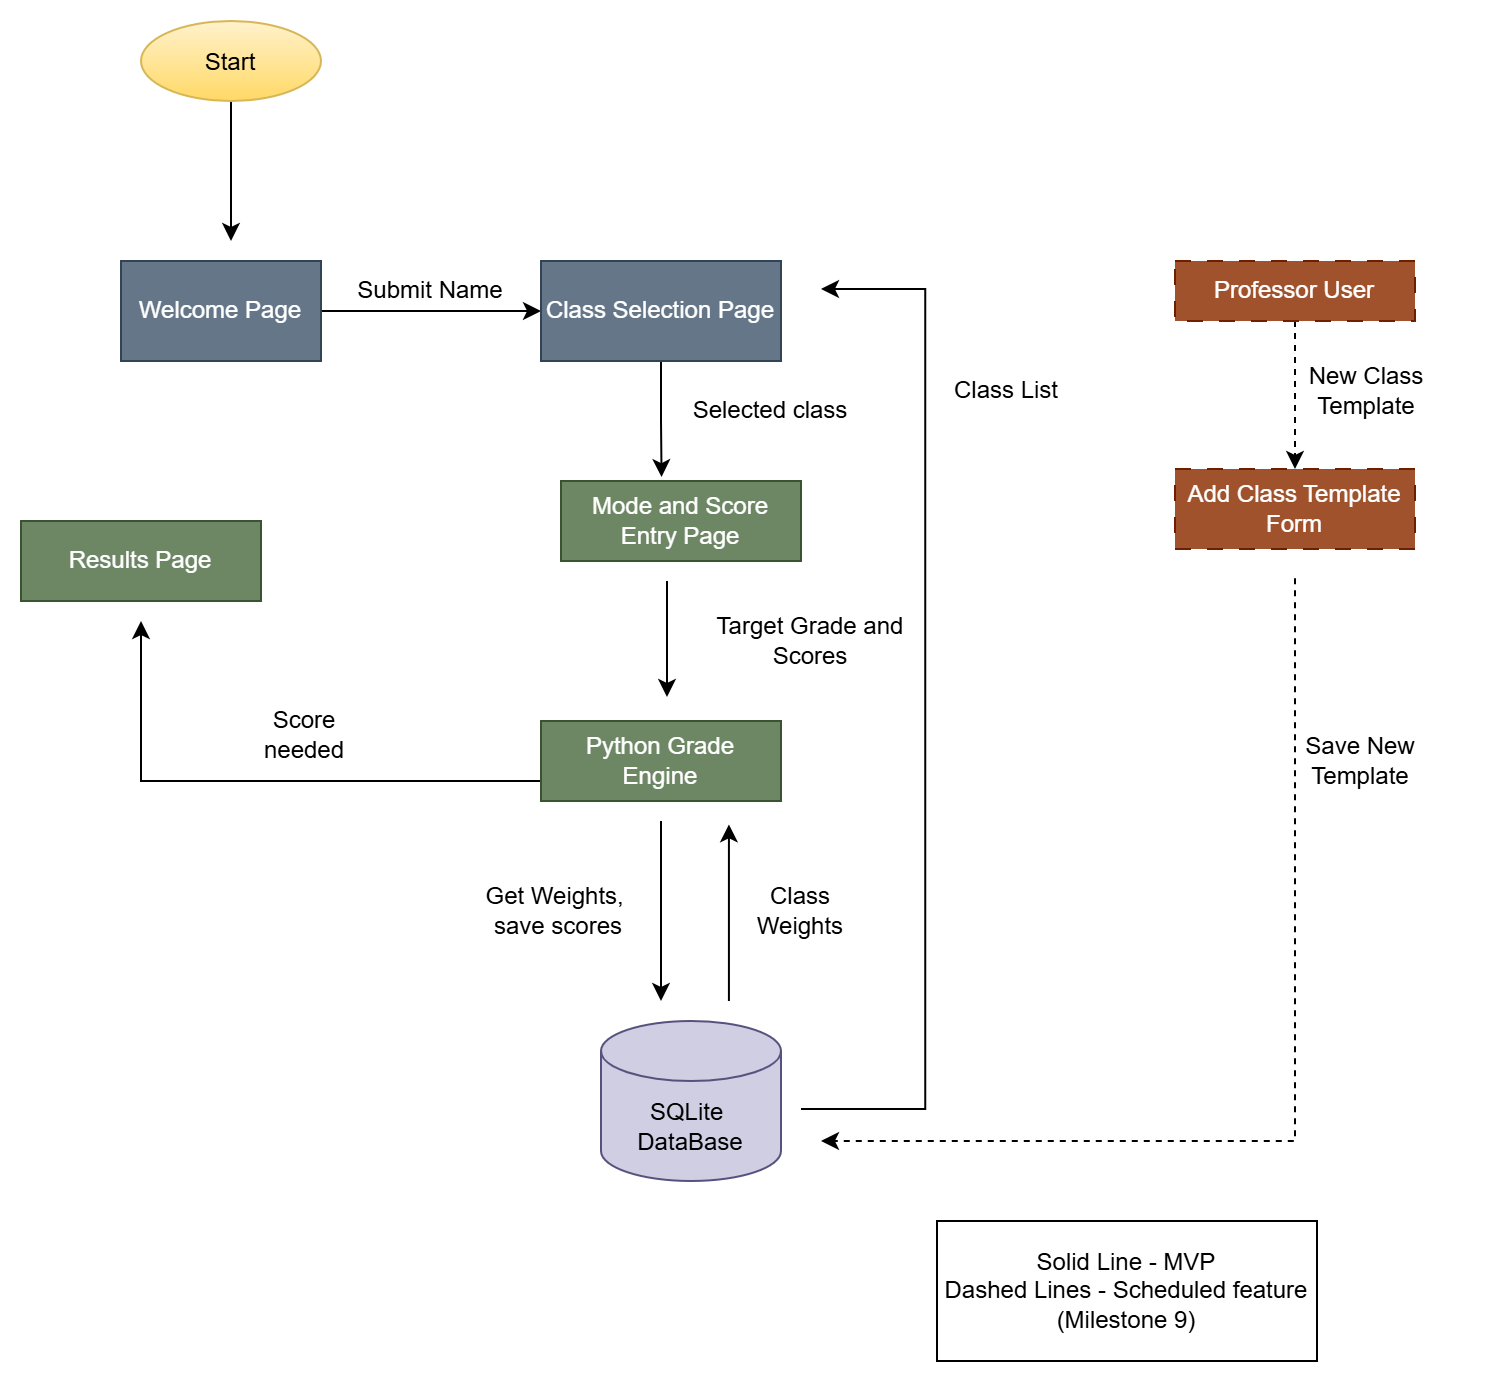

The diagram above was exported from draw.io. Its source (the exported page's mxGraphModel, read from the mxfile embedded in the PNG):
<mxGraphModel dx="1173" dy="702" grid="0" gridSize="10" guides="1" tooltips="1" connect="1" arrows="1" fold="1" page="1" pageScale="1" pageWidth="827" pageHeight="1169" math="0" shadow="0">
  <root>
    <mxCell id="0" />
    <mxCell id="1" parent="0" />
    <mxCell id="jBmBUcCRRw9CLhWtoxrZ-25" edge="1" parent="1" source="jBmBUcCRRw9CLhWtoxrZ-26" style="edgeStyle=orthogonalEdgeStyle;rounded=0;orthogonalLoop=1;jettySize=auto;html=1;defaultLabelBackgroundColor=page;" target="jBmBUcCRRw9CLhWtoxrZ-28" value="">
      <mxGeometry relative="1" as="geometry" />
    </mxCell>
    <mxCell id="jBmBUcCRRw9CLhWtoxrZ-26" parent="1" style="rounded=0;whiteSpace=wrap;html=1;fillColor=#647687;strokeColor=#314354;fontColor=#ffffff;" value="Welcome Page" vertex="1">
      <mxGeometry height="50" width="100" x="140" y="150" as="geometry" />
    </mxCell>
    <mxCell id="jBmBUcCRRw9CLhWtoxrZ-68" edge="1" parent="1" source="jBmBUcCRRw9CLhWtoxrZ-28" style="edgeStyle=orthogonalEdgeStyle;rounded=0;orthogonalLoop=1;jettySize=auto;html=1;defaultLabelBackgroundColor=page;entryX=0.419;entryY=-0.049;entryDx=0;entryDy=0;entryPerimeter=0;" target="jBmBUcCRRw9CLhWtoxrZ-60" value="">
      <mxGeometry relative="1" as="geometry" />
    </mxCell>
    <mxCell id="jBmBUcCRRw9CLhWtoxrZ-28" parent="1" style="rounded=0;whiteSpace=wrap;html=1;fillColor=#647687;fontColor=#ffffff;strokeColor=#314354;" value="Class Selection Page" vertex="1">
      <mxGeometry height="50" width="120" x="350" y="150" as="geometry" />
    </mxCell>
    <mxCell id="jBmBUcCRRw9CLhWtoxrZ-47" edge="1" parent="1" style="edgeStyle=orthogonalEdgeStyle;rounded=0;orthogonalLoop=1;jettySize=auto;html=1;defaultLabelBackgroundColor=page;" value="">
      <mxGeometry relative="1" as="geometry">
        <mxPoint x="350" y="410" as="sourcePoint" />
        <mxPoint x="150" y="329.9999999999999" as="targetPoint" />
      </mxGeometry>
    </mxCell>
    <mxCell id="jBmBUcCRRw9CLhWtoxrZ-29" parent="1" style="rounded=0;whiteSpace=wrap;html=1;fillColor=#6d8764;strokeColor=#3A5431;fontColor=#ffffff;" value="Python Grade&lt;div&gt;Engine&lt;/div&gt;" vertex="1">
      <mxGeometry height="40" width="120" x="350" y="380" as="geometry" />
    </mxCell>
    <mxCell id="jBmBUcCRRw9CLhWtoxrZ-30" parent="1" style="shape=cylinder3;whiteSpace=wrap;html=1;boundedLbl=1;backgroundOutline=1;size=15;fillColor=#d0cee2;strokeColor=#56517e;rounded=0;" value="SQLite&amp;nbsp;&lt;div&gt;DataBase&lt;/div&gt;" vertex="1">
      <mxGeometry height="80" width="90" x="380" y="530" as="geometry" />
    </mxCell>
    <mxCell id="jBmBUcCRRw9CLhWtoxrZ-31" parent="1" style="rounded=0;whiteSpace=wrap;html=1;dashed=1;dashPattern=8 8;fillColor=light-dark(#A0522D,#C6A569);strokeColor=light-dark(#6D1F00,#654F1B);fontColor=#ffffff;" value="Add Class Template&lt;div&gt;Form&lt;/div&gt;" vertex="1">
      <mxGeometry height="40" width="120" x="667" y="254" as="geometry" />
    </mxCell>
    <mxCell id="jBmBUcCRRw9CLhWtoxrZ-32" edge="1" parent="1" source="jBmBUcCRRw9CLhWtoxrZ-33" style="edgeStyle=orthogonalEdgeStyle;rounded=0;orthogonalLoop=1;jettySize=auto;html=1;defaultLabelBackgroundColor=page;dashed=1;" target="jBmBUcCRRw9CLhWtoxrZ-31" value="">
      <mxGeometry relative="1" as="geometry" />
    </mxCell>
    <mxCell id="jBmBUcCRRw9CLhWtoxrZ-33" parent="1" style="rounded=0;whiteSpace=wrap;html=1;dashed=1;dashPattern=8 8;fillColor=light-dark(#A0522D,#C6A569);strokeColor=light-dark(#6D1F00,#654F1B);fontColor=#ffffff;" value="Professor User" vertex="1">
      <mxGeometry height="30" width="120" x="667" y="150" as="geometry" />
    </mxCell>
    <mxCell id="jBmBUcCRRw9CLhWtoxrZ-34" parent="1" style="text;html=1;whiteSpace=wrap;strokeColor=none;fillColor=none;align=center;verticalAlign=middle;rounded=0;" value="Submit Name" vertex="1">
      <mxGeometry height="30" width="110" x="240" y="150" as="geometry" />
    </mxCell>
    <mxCell id="jBmBUcCRRw9CLhWtoxrZ-35" edge="1" parent="1" style="endArrow=classic;html=1;rounded=0;defaultLabelBackgroundColor=page;" value="">
      <mxGeometry height="50" relative="1" width="50" x="-0.0711" as="geometry">
        <Array as="points">
          <mxPoint x="410" y="460" />
        </Array>
        <mxPoint x="410" y="430" as="sourcePoint" />
        <mxPoint x="410" y="520" as="targetPoint" />
      </mxGeometry>
    </mxCell>
    <mxCell id="jBmBUcCRRw9CLhWtoxrZ-39" parent="1" style="text;html=1;whiteSpace=wrap;strokeColor=none;fillColor=none;align=center;verticalAlign=middle;rounded=0;" value="Get Weights,&amp;nbsp;&lt;div&gt;save scores&lt;/div&gt;" vertex="1">
      <mxGeometry height="30" width="110" x="304" y="460" as="geometry" />
    </mxCell>
    <mxCell id="jBmBUcCRRw9CLhWtoxrZ-40" edge="1" parent="1" style="edgeStyle=orthogonalEdgeStyle;rounded=0;orthogonalLoop=1;jettySize=auto;html=1;defaultLabelBackgroundColor=page;dashed=1;" value="">
      <mxGeometry relative="1" x="-0.5515" as="geometry">
        <Array as="points">
          <mxPoint x="727" y="590" />
        </Array>
        <mxPoint x="727" y="308.61" as="sourcePoint" />
        <mxPoint x="490" y="590" as="targetPoint" />
      </mxGeometry>
    </mxCell>
    <mxCell id="jBmBUcCRRw9CLhWtoxrZ-41" parent="1" style="text;html=1;whiteSpace=wrap;strokeColor=none;fillColor=none;align=center;verticalAlign=middle;rounded=0;" value="Save New&lt;div&gt;Template&lt;/div&gt;" vertex="1">
      <mxGeometry height="30" width="110" x="705" y="385" as="geometry" />
    </mxCell>
    <mxCell id="jBmBUcCRRw9CLhWtoxrZ-42" parent="1" style="text;html=1;whiteSpace=wrap;strokeColor=none;fillColor=none;align=center;verticalAlign=middle;rounded=0;" value="New Class Template" vertex="1">
      <mxGeometry height="30" width="110" x="708" y="200" as="geometry" />
    </mxCell>
    <mxCell id="jBmBUcCRRw9CLhWtoxrZ-43" parent="1" style="rounded=0;whiteSpace=wrap;html=1;" value="Solid Line - MVP&lt;div&gt;Dashed Lines - Scheduled feature&lt;/div&gt;&lt;div&gt;(Milestone 9)&lt;/div&gt;" vertex="1">
      <mxGeometry height="70" width="190" x="548" y="630" as="geometry" />
    </mxCell>
    <mxCell id="jBmBUcCRRw9CLhWtoxrZ-45" edge="1" parent="1" source="jBmBUcCRRw9CLhWtoxrZ-44" style="edgeStyle=orthogonalEdgeStyle;rounded=0;orthogonalLoop=1;jettySize=auto;html=1;defaultLabelBackgroundColor=page;" value="">
      <mxGeometry relative="1" as="geometry">
        <mxPoint x="195" y="140" as="targetPoint" />
      </mxGeometry>
    </mxCell>
    <mxCell id="jBmBUcCRRw9CLhWtoxrZ-44" parent="1" style="ellipse;whiteSpace=wrap;html=1;shapeInside=1;rounded=0;fillColor=#fff2cc;strokeColor=#d6b656;gradientColor=#ffd966;" value="Start" vertex="1">
      <mxGeometry height="40" width="90" x="150" y="30" as="geometry" />
    </mxCell>
    <mxCell id="jBmBUcCRRw9CLhWtoxrZ-46" parent="1" style="rounded=0;whiteSpace=wrap;html=1;fillColor=#6d8764;strokeColor=#3A5431;fontColor=#ffffff;" value="Results Page" vertex="1">
      <mxGeometry height="40" width="120" x="90" y="280" as="geometry" />
    </mxCell>
    <mxCell id="jBmBUcCRRw9CLhWtoxrZ-52" parent="1" style="text;html=1;whiteSpace=wrap;strokeColor=none;fillColor=none;align=center;verticalAlign=middle;rounded=0;" value="Target Grade and Scores" vertex="1">
      <mxGeometry height="30" width="110" x="430" y="325" as="geometry" />
    </mxCell>
    <mxCell id="jBmBUcCRRw9CLhWtoxrZ-48" parent="1" style="text;html=1;whiteSpace=wrap;strokeColor=none;fillColor=none;align=center;verticalAlign=middle;rounded=0;" value="Score&lt;div&gt;needed&lt;/div&gt;" vertex="1">
      <mxGeometry height="30" width="110" x="177" y="372" as="geometry" />
    </mxCell>
    <mxCell id="jBmBUcCRRw9CLhWtoxrZ-55" edge="1" parent="1" style="edgeStyle=orthogonalEdgeStyle;rounded=0;orthogonalLoop=1;jettySize=auto;html=1;defaultLabelBackgroundColor=page;entryX=0.036;entryY=-0.277;entryDx=0;entryDy=0;entryPerimeter=0;" value="">
      <mxGeometry relative="1" x="-0.6918" as="geometry">
        <mxPoint x="443.96" y="520" as="sourcePoint" />
        <mxPoint x="443.96000000000004" y="431.69000000000005" as="targetPoint" />
      </mxGeometry>
    </mxCell>
    <mxCell id="jBmBUcCRRw9CLhWtoxrZ-60" parent="1" style="rounded=0;whiteSpace=wrap;html=1;fillColor=#6d8764;strokeColor=#3A5431;fontColor=#ffffff;" value="Mode and Score Entry Page" vertex="1">
      <mxGeometry height="40" width="120" x="360" y="260" as="geometry" />
    </mxCell>
    <mxCell id="jBmBUcCRRw9CLhWtoxrZ-64" parent="1" style="text;html=1;whiteSpace=wrap;strokeColor=none;fillColor=none;align=center;verticalAlign=middle;rounded=0;" value="Selected class" vertex="1">
      <mxGeometry height="30" width="110" x="410" y="210" as="geometry" />
    </mxCell>
    <mxCell id="jBmBUcCRRw9CLhWtoxrZ-70" edge="1" parent="1" style="edgeStyle=orthogonalEdgeStyle;rounded=0;orthogonalLoop=1;jettySize=auto;html=1;defaultLabelBackgroundColor=page;entryX=0.419;entryY=-0.049;entryDx=0;entryDy=0;entryPerimeter=0;" value="">
      <mxGeometry relative="1" as="geometry">
        <mxPoint x="413" y="310" as="sourcePoint" />
        <mxPoint x="413" y="368" as="targetPoint" />
      </mxGeometry>
    </mxCell>
    <mxCell id="jBmBUcCRRw9CLhWtoxrZ-71" parent="1" style="text;html=1;whiteSpace=wrap;strokeColor=none;fillColor=none;align=center;verticalAlign=middle;rounded=0;" value="Class&lt;div&gt;Weights&lt;/div&gt;" vertex="1">
      <mxGeometry height="30" width="60" x="450" y="460" as="geometry" />
    </mxCell>
    <mxCell id="jBmBUcCRRw9CLhWtoxrZ-74" edge="1" parent="1" style="endArrow=classic;html=1;rounded=0;defaultLabelBackgroundColor=page;" value="">
      <mxGeometry height="50" relative="1" width="50" x="-0.0676" as="geometry">
        <Array as="points">
          <mxPoint x="542.15" y="574" />
          <mxPoint x="542.15" y="164" />
        </Array>
        <mxPoint x="480" y="574" as="sourcePoint" />
        <mxPoint x="490" y="164" as="targetPoint" />
      </mxGeometry>
    </mxCell>
    <mxCell id="jBmBUcCRRw9CLhWtoxrZ-75" parent="1" style="text;html=1;whiteSpace=wrap;strokeColor=none;fillColor=none;align=center;verticalAlign=middle;rounded=0;" value="Class List" vertex="1">
      <mxGeometry height="30" width="60" x="553" y="200" as="geometry" />
    </mxCell>
  </root>
</mxGraphModel>